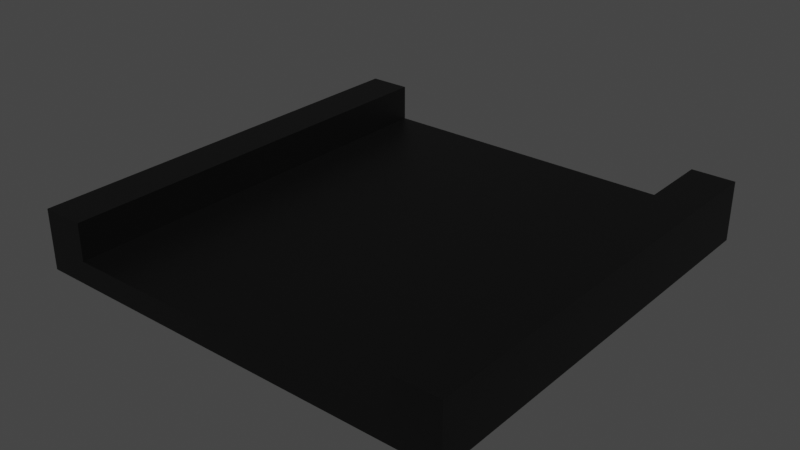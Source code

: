 # Source: straight.blend  (saved by Blender 2.81.16; exported with 4.5.12 LTS)
import bpy
from mathutils import Matrix  # noqa: F401  (used for matrix-valued properties, if any)

bpy.ops.wm.read_factory_settings(use_empty=True)
scene = bpy.context.scene
scene.name = 'Scene'

# ---- collections
col_collection = bpy.data.collections.new('Collection'); scene.collection.children.link(col_collection)

# ---- materials (node trees are filled in below, after node groups)
mat_material_001 = bpy.data.materials.new('Material.001')
mat_material_001.use_transparent_shadow = False

# ---- material node trees
mat_material_001.use_nodes = True; mat_material_001.node_tree.nodes.clear()
_N = mat_material_001.node_tree.nodes; _L = mat_material_001.node_tree.links
n0 = _N.new('ShaderNodeOutputMaterial'); n0.name = 'Material Output'; n0.location = (300, 300)
n1 = _N.new('ShaderNodeBsdfPrincipled'); n1.name = 'Principled BSDF'; n1.location = (10, 300)
n1.distribution = 'GGX'
n1.subsurface_method = 'BURLEY'
n1.inputs[0].default_value = (0.0, 0.0, 0.0, 1.0)
n1.inputs[3].default_value = 1.45
n1.inputs[27].default_value = (0.0, 0.0, 0.0, 1.0)
n1.inputs[28].default_value = 1.0
_L.new(n1.outputs[0], n0.inputs[0])
n0.is_active_output = True

# ---- world
world_world = bpy.data.worlds.new('World'); scene.world = world_world
world_world.use_nodes = True; world_world.node_tree.nodes.clear()
_N = world_world.node_tree.nodes; _L = world_world.node_tree.links
n0 = _N.new('ShaderNodeOutputWorld'); n0.name = 'World Output'; n0.location = (300, 300)
n1 = _N.new('ShaderNodeBackground'); n1.name = 'Background'; n1.location = (10, 300)
n1.inputs[0].default_value = (0.05088, 0.05088, 0.05088, 1.0)
_L.new(n1.outputs[0], n0.inputs[0])
n0.is_active_output = True
world_world.color = (0.05088, 0.05088, 0.05088)
world_world.use_sun_shadow = False
world_world.sun_shadow_jitter_overblur = 0.0

# ---- meshes
me_cube_001 = bpy.data.meshes.new('Cube.001')
me_cube_001.from_pydata([(-1.0, -1.0, 0.076), (-1.0, -1.0, 0.1819), (-1.0, 1.0, 0.076), (-1.0, 1.0, 0.1819), (1.0, -1.0, 0.076), (1.0, -1.0, 0.1819), (1.0, 1.0, 0.076), (1.0, 1.0, 0.1819), (-1.0, -0.8, 0.1819), (-1.0, -0.6, 0.1819), (-1.0, -0.4, 0.1819), (-1.0, -0.2, 0.1819), (-1.0, 0.0, 0.1819), (-1.0, 0.2, 0.1819), (-1.0, 0.4, 0.1819), (-1.0, 0.6, 0.1819), (-1.0, 0.8, 0.1819), (-0.8, 1.0, 0.1819), (-0.6, 1.0, 0.1819), (-0.4, 1.0, 0.1819), (-0.2, 1.0, 0.1819), (0.0, 1.0, 0.1819), (0.2, 1.0, 0.1819), (0.4, 1.0, 0.1819), (0.6, 1.0, 0.1819), (0.8, 1.0, 0.1819), (1.0, 0.8, 0.1819), (1.0, 0.6, 0.1819), (1.0, 0.4, 0.1819), (1.0, 0.2, 0.1819), (1.0, 0.0, 0.1819), (1.0, -0.2, 0.1819), (1.0, -0.4, 0.1819), (1.0, -0.6, 0.1819), (1.0, -0.8, 0.1819), (0.8, -1.0, 0.1819), (0.6, -1.0, 0.1819), (0.4, -1.0, 0.1819), (0.2, -1.0, 0.1819), (0.0, -1.0, 0.1819), (-0.2, -1.0, 0.1819), (-0.4, -1.0, 0.1819), (-0.6, -1.0, 0.1819), (-0.8, -1.0, 0.1819), (0.8, 0.8, 0.1819), (0.8, 0.6, 0.1819), (0.8, 0.4, 0.1819), (0.8, 0.2, 0.1819), (0.8, 0.0, 0.1819), (0.8, -0.2, 0.1819), (0.8, -0.4, 0.1819), (0.8, -0.6, 0.1819), (0.8, -0.8, 0.1819), (0.6, 0.8, 0.1819), (0.6, 0.6, 0.1819), (0.6, 0.4, 0.1819), (0.6, 0.2, 0.1819), (0.6, 0.0, 0.1819), (0.6, -0.2, 0.1819), (0.6, -0.4, 0.1819), (0.6, -0.6, 0.1819), (0.6, -0.8, 0.1819), (0.4, 0.8, 0.1819), (0.4, 0.6, 0.1819), (0.4, 0.4, 0.1819), (0.4, 0.2, 0.1819), (0.4, 0.0, 0.1819), (0.4, -0.2, 0.1819), (0.4, -0.4, 0.1819), (0.4, -0.6, 0.1819), (0.4, -0.8, 0.1819), (0.2, 0.8, 0.1819), (0.2, 0.6, 0.1819), (0.2, 0.4, 0.1819), (0.2, 0.2, 0.1819), (0.2, 0.0, 0.1819), (0.2, -0.2, 0.1819), (0.2, -0.4, 0.1819), (0.2, -0.6, 0.1819), (0.2, -0.8, 0.1819), (0.0, 0.8, 0.1819), (0.0, 0.6, 0.1819), (0.0, 0.4, 0.1819), (0.0, 0.2, 0.1819), (0.0, 0.0, 0.1819), (0.0, -0.2, 0.1819), (0.0, -0.4, 0.1819), (0.0, -0.6, 0.1819), (0.0, -0.8, 0.1819), (-0.2, 0.8, 0.1819), (-0.2, 0.6, 0.1819), (-0.2, 0.4, 0.1819), (-0.2, 0.2, 0.1819), (-0.2, 0.0, 0.1819), (-0.2, -0.2, 0.1819), (-0.2, -0.4, 0.1819), (-0.2, -0.6, 0.1819), (-0.2, -0.8, 0.1819), (-0.4, 0.8, 0.1819), (-0.4, 0.6, 0.1819), (-0.4, 0.4, 0.1819), (-0.4, 0.2, 0.1819), (-0.4, 0.0, 0.1819), (-0.4, -0.2, 0.1819), (-0.4, -0.4, 0.1819), (-0.4, -0.6, 0.1819), (-0.4, -0.8, 0.1819), (-0.6, 0.8, 0.1819), (-0.6, 0.6, 0.1819), (-0.6, 0.4, 0.1819), (-0.6, 0.2, 0.1819), (-0.6, 0.0, 0.1819), (-0.6, -0.2, 0.1819), (-0.6, -0.4, 0.1819), (-0.6, -0.6, 0.1819), (-0.6, -0.8, 0.1819), (-0.8, 0.8, 0.1819), (-0.8, 0.6, 0.1819), (-0.8, 0.4, 0.1819), (-0.8, 0.2, 0.1819), (-0.8, 0.0, 0.1819), (-0.8, -0.2, 0.1819), (-0.8, -0.4, 0.1819), (-0.8, -0.6, 0.1819), (-0.8, -0.8, 0.1819), (-1.0, 0.8, 0.3533), (-1.0, 1.0, 0.3533), (0.8, 1.0, 0.3533), (1.0, 1.0, 0.3533), (1.0, -0.8, 0.3533), (1.0, -1.0, 0.3533), (-0.8, -1.0, 0.3533), (-1.0, -1.0, 0.3533), (-1.0, -0.8, 0.3533), (-1.0, -0.6, 0.3533), (-1.0, -0.4, 0.3533), (-1.0, -0.2, 0.3533), (-1.0, 0.0, 0.3533), (-1.0, 0.2, 0.3533), (-1.0, 0.4, 0.3533), (-1.0, 0.6, 0.3533), (-0.8, 1.0, 0.3533), (1.0, 0.8, 0.3533), (1.0, 0.6, 0.3533), (1.0, 0.4, 0.3533), (1.0, 0.2, 0.3533), (1.0, 0.0, 0.3533), (1.0, -0.2, 0.3533), (1.0, -0.4, 0.3533), (1.0, -0.6, 0.3533), (0.8, -1.0, 0.3533), (0.8, -0.8, 0.3533), (0.8, 0.8, 0.3533), (0.8, 0.6, 0.3533), (0.8, 0.4, 0.3533), (0.8, 0.2, 0.3533), (0.8, 0.0, 0.3533), (0.8, -0.2, 0.3533), (0.8, -0.4, 0.3533), (0.8, -0.6, 0.3533), (-0.8, -0.8, 0.3533), (-0.8, 0.8, 0.3533), (-0.8, 0.6, 0.3533), (-0.8, 0.4, 0.3533), (-0.8, 0.2, 0.3533), (-0.8, 0.0, 0.3533), (-0.8, -0.2, 0.3533), (-0.8, -0.4, 0.3533), (-0.8, -0.6, 0.3533)], [], [(0, 1, 8, 9, 10, 11, 12, 13, 14, 15, 16, 3, 2), (2, 3, 17, 18, 19, 20, 21, 22, 23, 24, 25, 7, 6), (6, 7, 26, 27, 28, 29, 30, 31, 32, 33, 34, 5, 4), (4, 5, 35, 36, 37, 38, 39, 40, 41, 42, 43, 1, 0), (2, 6, 4, 0), (11, 10, 135, 136), (49, 50, 158, 157), (52, 61, 36, 35), (61, 70, 37, 36), (70, 79, 38, 37), (79, 88, 39, 38), (88, 97, 40, 39), (97, 106, 41, 40), (106, 115, 42, 41), (115, 124, 43, 42), (122, 121, 166, 167), (10, 9, 134, 135), (48, 49, 157, 156), (121, 120, 165, 166), (9, 8, 133, 134), (47, 48, 156, 155), (120, 119, 164, 165), (35, 5, 130, 150), (8, 1, 132, 133), (25, 24, 53, 44), (44, 53, 54, 45), (45, 54, 55, 46), (46, 55, 56, 47), (47, 56, 57, 48), (48, 57, 58, 49), (49, 58, 59, 50), (50, 59, 60, 51), (51, 60, 61, 52), (24, 23, 62, 53), (53, 62, 63, 54), (54, 63, 64, 55), (55, 64, 65, 56), (56, 65, 66, 57), (57, 66, 67, 58), (58, 67, 68, 59), (59, 68, 69, 60), (60, 69, 70, 61), (23, 22, 71, 62), (62, 71, 72, 63), (63, 72, 73, 64), (64, 73, 74, 65), (65, 74, 75, 66), (66, 75, 76, 67), (67, 76, 77, 68), (68, 77, 78, 69), (69, 78, 79, 70), (22, 21, 80, 71), (71, 80, 81, 72), (72, 81, 82, 73), (73, 82, 83, 74), (74, 83, 84, 75), (75, 84, 85, 76), (76, 85, 86, 77), (77, 86, 87, 78), (78, 87, 88, 79), (21, 20, 89, 80), (80, 89, 90, 81), (81, 90, 91, 82), (82, 91, 92, 83), (83, 92, 93, 84), (84, 93, 94, 85), (85, 94, 95, 86), (86, 95, 96, 87), (87, 96, 97, 88), (20, 19, 98, 89), (89, 98, 99, 90), (90, 99, 100, 91), (91, 100, 101, 92), (92, 101, 102, 93), (93, 102, 103, 94), (94, 103, 104, 95), (95, 104, 105, 96), (96, 105, 106, 97), (19, 18, 107, 98), (98, 107, 108, 99), (99, 108, 109, 100), (100, 109, 110, 101), (101, 110, 111, 102), (102, 111, 112, 103), (103, 112, 113, 104), (104, 113, 114, 105), (105, 114, 115, 106), (18, 17, 116, 107), (107, 116, 117, 108), (108, 117, 118, 109), (109, 118, 119, 110), (110, 119, 120, 111), (111, 120, 121, 112), (112, 121, 122, 113), (113, 122, 123, 114), (114, 123, 124, 115), (46, 47, 155, 154), (119, 118, 163, 164), (34, 33, 149, 129), (1, 43, 131, 132), (45, 46, 154, 153), (118, 117, 162, 163), (33, 32, 148, 149), (44, 45, 153, 152), (117, 116, 161, 162), (160, 133, 132, 131), (129, 151, 150, 130), (128, 127, 152, 142), (142, 152, 153, 143), (143, 153, 154, 144), (144, 154, 155, 145), (145, 155, 156, 146), (146, 156, 157, 147), (147, 157, 158, 148), (148, 158, 159, 149), (149, 159, 151, 129), (141, 126, 125, 161), (161, 125, 140, 162), (162, 140, 139, 163), (163, 139, 138, 164), (164, 138, 137, 165), (165, 137, 136, 166), (166, 136, 135, 167), (167, 135, 134, 168), (168, 134, 133, 160), (123, 122, 167, 168), (3, 16, 125, 126), (50, 51, 159, 158), (12, 11, 136, 137), (124, 123, 168, 160), (26, 7, 128, 142), (51, 52, 151, 159), (13, 12, 137, 138), (27, 26, 142, 143), (14, 13, 138, 139), (7, 25, 127, 128), (28, 27, 143, 144), (15, 14, 139, 140), (29, 28, 144, 145), (16, 15, 140, 125), (30, 29, 145, 146), (43, 124, 160, 131), (17, 3, 126, 141), (52, 35, 150, 151), (5, 34, 129, 130), (31, 30, 146, 147), (116, 17, 141, 161), (25, 44, 152, 127), (32, 31, 147, 148)])
_uv = me_cube_001.uv_layers.new(name='UVMap')
_uv.uv.foreach_set('vector', [0.375, 0.0, 0.625, 0.0, 0.625, 0.025, 0.625, 0.05, 0.625, 0.075, 0.625, 0.1, 0.625, 0.125, 0.625, 0.15, 0.625, 0.175, 0.625, 0.2, 0.625, 0.225, 0.625, 0.25, 0.375, 0.25, 0.375, 0.25, 0.625, 0.25, 0.625, 0.275, 0.625, 0.3, 0.625, 0.325, 0.625, 0.35, 0.625, 0.375, 0.625, 0.4, 0.625, 0.425, 0.625, 0.45, 0.625, 0.475, 0.625, 0.5, 0.375, 0.5, 0.375, 0.5, 0.625, 0.5, 0.625, 0.525, 0.625, 0.55, 0.625, 0.575, 0.625, 0.6, 0.625, 0.625, 0.625, 0.65, 0.625, 0.675, 0.625, 0.7, 0.625, 0.725, 0.625, 0.75, 0.375, 0.75, 0.375, 0.75, 0.625, 0.75, 0.625, 0.775, 0.625, 0.8, 0.625, 0.825, 0.625, 0.85, 0.625, 0.875, 0.625, 0.9, 0.625, 0.925, 0.625, 0.95, 0.625, 0.975, 0.625, 1.0, 0.375, 1.0, 0.125, 0.5, 0.375, 0.5, 0.375, 0.75, 0.125, 0.75, 0.625, 0.1, 0.625, 0.075, 0.625, 0.075, 0.625, 0.1, 0.65, 0.65, 0.65, 0.675, 0.65, 0.675, 0.65, 0.65, 0.65, 0.725, 0.675, 0.725, 0.675, 0.75, 0.65, 0.75, 0.675, 0.725, 0.7, 0.725, 0.7, 0.75, 0.675, 0.75, 0.7, 0.725, 0.725, 0.725, 0.725, 0.75, 0.7, 0.75, 0.725, 0.725, 0.75, 0.725, 0.75, 0.75, 0.725, 0.75, 0.75, 0.725, 0.775, 0.725, 0.775, 0.75, 0.75, 0.75, 0.775, 0.725, 0.8, 0.725, 0.8, 0.75, 0.775, 0.75, 0.8, 0.725, 0.825, 0.725, 0.825, 0.75, 0.8, 0.75, 0.825, 0.725, 0.85, 0.725, 0.85, 0.75, 0.825, 0.75, 0.85, 0.675, 0.85, 0.65, 0.85, 0.65, 0.85, 0.675, 0.625, 0.075, 0.625, 0.05, 0.625, 0.05, 0.625, 0.075, 0.65, 0.625, 0.65, 0.65, 0.65, 0.65, 0.65, 0.625, 0.85, 0.65, 0.85, 0.625, 0.85, 0.625, 0.85, 0.65, 0.625, 0.05, 0.625, 0.025, 0.625, 0.025, 0.625, 0.05, 0.65, 0.6, 0.65, 0.625, 0.65, 0.625, 0.65, 0.6, 0.85, 0.625, 0.85, 0.6, 0.85, 0.6, 0.85, 0.625, 0.625, 0.775, 0.625, 0.75, 0.625, 0.75, 0.625, 0.775, 0.625, 0.025, 0.625, 0.0, 0.625, 0.0, 0.625, 0.025, 0.65, 0.5, 0.675, 0.5, 0.675, 0.525, 0.65, 0.525, 0.65, 0.525, 0.675, 0.525, 0.675, 0.55, 0.65, 0.55, 0.65, 0.55, 0.675, 0.55, 0.675, 0.575, 0.65, 0.575, 0.65, 0.575, 0.675, 0.575, 0.675, 0.6, 0.65, 0.6, 0.65, 0.6, 0.675, 0.6, 0.675, 0.625, 0.65, 0.625, 0.65, 0.625, 0.675, 0.625, 0.675, 0.65, 0.65, 0.65, 0.65, 0.65, 0.675, 0.65, 0.675, 0.675, 0.65, 0.675, 0.65, 0.675, 0.675, 0.675, 0.675, 0.7, 0.65, 0.7, 0.65, 0.7, 0.675, 0.7, 0.675, 0.725, 0.65, 0.725, 0.675, 0.5, 0.7, 0.5, 0.7, 0.525, 0.675, 0.525, 0.675, 0.525, 0.7, 0.525, 0.7, 0.55, 0.675, 0.55, 0.675, 0.55, 0.7, 0.55, 0.7, 0.575, 0.675, 0.575, 0.675, 0.575, 0.7, 0.575, 0.7, 0.6, 0.675, 0.6, 0.675, 0.6, 0.7, 0.6, 0.7, 0.625, 0.675, 0.625, 0.675, 0.625, 0.7, 0.625, 0.7, 0.65, 0.675, 0.65, 0.675, 0.65, 0.7, 0.65, 0.7, 0.675, 0.675, 0.675, 0.675, 0.675, 0.7, 0.675, 0.7, 0.7, 0.675, 0.7, 0.675, 0.7, 0.7, 0.7, 0.7, 0.725, 0.675, 0.725, 0.7, 0.5, 0.725, 0.5, 0.725, 0.525, 0.7, 0.525, 0.7, 0.525, 0.725, 0.525, 0.725, 0.55, 0.7, 0.55, 0.7, 0.55, 0.725, 0.55, 0.725, 0.575, 0.7, 0.575, 0.7, 0.575, 0.725, 0.575, 0.725, 0.6, 0.7, 0.6, 0.7, 0.6, 0.725, 0.6, 0.725, 0.625, 0.7, 0.625, 0.7, 0.625, 0.725, 0.625, 0.725, 0.65, 0.7, 0.65, 0.7, 0.65, 0.725, 0.65, 0.725, 0.675, 0.7, 0.675, 0.7, 0.675, 0.725, 0.675, 0.725, 0.7, 0.7, 0.7, 0.7, 0.7, 0.725, 0.7, 0.725, 0.725, 0.7, 0.725, 0.725, 0.5, 0.75, 0.5, 0.75, 0.525, 0.725, 0.525, 0.725, 0.525, 0.75, 0.525, 0.75, 0.55, 0.725, 0.55, 0.725, 0.55, 0.75, 0.55, 0.75, 0.575, 0.725, 0.575, 0.725, 0.575, 0.75, 0.575, 0.75, 0.6, 0.725, 0.6, 0.725, 0.6, 0.75, 0.6, 0.75, 0.625, 0.725, 0.625, 0.725, 0.625, 0.75, 0.625, 0.75, 0.65, 0.725, 0.65, 0.725, 0.65, 0.75, 0.65, 0.75, 0.675, 0.725, 0.675, 0.725, 0.675, 0.75, 0.675, 0.75, 0.7, 0.725, 0.7, 0.725, 0.7, 0.75, 0.7, 0.75, 0.725, 0.725, 0.725, 0.75, 0.5, 0.775, 0.5, 0.775, 0.525, 0.75, 0.525, 0.75, 0.525, 0.775, 0.525, 0.775, 0.55, 0.75, 0.55, 0.75, 0.55, 0.775, 0.55, 0.775, 0.575, 0.75, 0.575, 0.75, 0.575, 0.775, 0.575, 0.775, 0.6, 0.75, 0.6, 0.75, 0.6, 0.775, 0.6, 0.775, 0.625, 0.75, 0.625, 0.75, 0.625, 0.775, 0.625, 0.775, 0.65, 0.75, 0.65, 0.75, 0.65, 0.775, 0.65, 0.775, 0.675, 0.75, 0.675, 0.75, 0.675, 0.775, 0.675, 0.775, 0.7, 0.75, 0.7, 0.75, 0.7, 0.775, 0.7, 0.775, 0.725, 0.75, 0.725, 0.775, 0.5, 0.8, 0.5, 0.8, 0.525, 0.775, 0.525, 0.775, 0.525, 0.8, 0.525, 0.8, 0.55, 0.775, 0.55, 0.775, 0.55, 0.8, 0.55, 0.8, 0.575, 0.775, 0.575, 0.775, 0.575, 0.8, 0.575, 0.8, 0.6, 0.775, 0.6, 0.775, 0.6, 0.8, 0.6, 0.8, 0.625, 0.775, 0.625, 0.775, 0.625, 0.8, 0.625, 0.8, 0.65, 0.775, 0.65, 0.775, 0.65, 0.8, 0.65, 0.8, 0.675, 0.775, 0.675, 0.775, 0.675, 0.8, 0.675, 0.8, 0.7, 0.775, 0.7, 0.775, 0.7, 0.8, 0.7, 0.8, 0.725, 0.775, 0.725, 0.8, 0.5, 0.825, 0.5, 0.825, 0.525, 0.8, 0.525, 0.8, 0.525, 0.825, 0.525, 0.825, 0.55, 0.8, 0.55, 0.8, 0.55, 0.825, 0.55, 0.825, 0.575, 0.8, 0.575, 0.8, 0.575, 0.825, 0.575, 0.825, 0.6, 0.8, 0.6, 0.8, 0.6, 0.825, 0.6, 0.825, 0.625, 0.8, 0.625, 0.8, 0.625, 0.825, 0.625, 0.825, 0.65, 0.8, 0.65, 0.8, 0.65, 0.825, 0.65, 0.825, 0.675, 0.8, 0.675, 0.8, 0.675, 0.825, 0.675, 0.825, 0.7, 0.8, 0.7, 0.8, 0.7, 0.825, 0.7, 0.825, 0.725, 0.8, 0.725, 0.825, 0.5, 0.85, 0.5, 0.85, 0.525, 0.825, 0.525, 0.825, 0.525, 0.85, 0.525, 0.85, 0.55, 0.825, 0.55, 0.825, 0.55, 0.85, 0.55, 0.85, 0.575, 0.825, 0.575, 0.825, 0.575, 0.85, 0.575, 0.85, 0.6, 0.825, 0.6, 0.825, 0.6, 0.85, 0.6, 0.85, 0.625, 0.825, 0.625, 0.825, 0.625, 0.85, 0.625, 0.85, 0.65, 0.825, 0.65, 0.825, 0.65, 0.85, 0.65, 0.85, 0.675, 0.825, 0.675, 0.825, 0.675, 0.85, 0.675, 0.85, 0.7, 0.825, 0.7, 0.825, 0.7, 0.85, 0.7, 0.85, 0.725, 0.825, 0.725, 0.65, 0.575, 0.65, 0.6, 0.65, 0.6, 0.65, 0.575, 0.85, 0.6, 0.85, 0.575, 0.85, 0.575, 0.85, 0.6, 0.625, 0.725, 0.625, 0.7, 0.625, 0.7, 0.625, 0.725, 0.625, 1.0, 0.625, 0.975, 0.625, 0.975, 0.625, 1.0, 0.65, 0.55, 0.65, 0.575, 0.65, 0.575, 0.65, 0.55, 0.85, 0.575, 0.85, 0.55, 0.85, 0.55, 0.85, 0.575, 0.625, 0.7, 0.625, 0.675, 0.625, 0.675, 0.625, 0.7, 0.65, 0.525, 0.65, 0.55, 0.65, 0.55, 0.65, 0.525, 0.85, 0.55, 0.85, 0.525, 0.85, 0.525, 0.85, 0.55, 0.85, 0.725, 0.875, 0.725, 0.875, 0.75, 0.85, 0.75, 0.625, 0.725, 0.65, 0.725, 0.65, 0.75, 0.625, 0.75, 0.625, 0.5, 0.65, 0.5, 0.65, 0.525, 0.625, 0.525, 0.625, 0.525, 0.65, 0.525, 0.65, 0.55, 0.625, 0.55, 0.625, 0.55, 0.65, 0.55, 0.65, 0.575, 0.625, 0.575, 0.625, 0.575, 0.65, 0.575, 0.65, 0.6, 0.625, 0.6, 0.625, 0.6, 0.65, 0.6, 0.65, 0.625, 0.625, 0.625, 0.625, 0.625, 0.65, 0.625, 0.65, 0.65, 0.625, 0.65, 0.625, 0.65, 0.65, 0.65, 0.65, 0.675, 0.625, 0.675, 0.625, 0.675, 0.65, 0.675, 0.65, 0.7, 0.625, 0.7, 0.625, 0.7, 0.65, 0.7, 0.65, 0.725, 0.625, 0.725, 0.85, 0.5, 0.875, 0.5, 0.875, 0.525, 0.85, 0.525, 0.85, 0.525, 0.875, 0.525, 0.875, 0.55, 0.85, 0.55, 0.85, 0.55, 0.875, 0.55, 0.875, 0.575, 0.85, 0.575, 0.85, 0.575, 0.875, 0.575, 0.875, 0.6, 0.85, 0.6, 0.85, 0.6, 0.875, 0.6, 0.875, 0.625, 0.85, 0.625, 0.85, 0.625, 0.875, 0.625, 0.875, 0.65, 0.85, 0.65, 0.85, 0.65, 0.875, 0.65, 0.875, 0.675, 0.85, 0.675, 0.85, 0.675, 0.875, 0.675, 0.875, 0.7, 0.85, 0.7, 0.85, 0.7, 0.875, 0.7, 0.875, 0.725, 0.85, 0.725, 0.85, 0.7, 0.85, 0.675, 0.85, 0.675, 0.85, 0.7, 0.625, 0.25, 0.625, 0.225, 0.625, 0.225, 0.625, 0.25, 0.65, 0.675, 0.65, 0.7, 0.65, 0.7, 0.65, 0.675, 0.625, 0.125, 0.625, 0.1, 0.625, 0.1, 0.625, 0.125, 0.85, 0.725, 0.85, 0.7, 0.85, 0.7, 0.85, 0.725, 0.625, 0.525, 0.625, 0.5, 0.625, 0.5, 0.625, 0.525, 0.65, 0.7, 0.65, 0.725, 0.65, 0.725, 0.65, 0.7, 0.625, 0.15, 0.625, 0.125, 0.625, 0.125, 0.625, 0.15, 0.625, 0.55, 0.625, 0.525, 0.625, 0.525, 0.625, 0.55, 0.625, 0.175, 0.625, 0.15, 0.625, 0.15, 0.625, 0.175, 0.625, 0.5, 0.625, 0.475, 0.625, 0.475, 0.625, 0.5, 0.625, 0.575, 0.625, 0.55, 0.625, 0.55, 0.625, 0.575, 0.625, 0.2, 0.625, 0.175, 0.625, 0.175, 0.625, 0.2, 0.625, 0.6, 0.625, 0.575, 0.625, 0.575, 0.625, 0.6, 0.625, 0.225, 0.625, 0.2, 0.625, 0.2, 0.625, 0.225, 0.625, 0.625, 0.625, 0.6, 0.625, 0.6, 0.625, 0.625, 0.85, 0.75, 0.85, 0.725, 0.85, 0.725, 0.85, 0.75, 0.625, 0.275, 0.625, 0.25, 0.625, 0.25, 0.625, 0.275, 0.65, 0.725, 0.65, 0.75, 0.65, 0.75, 0.65, 0.725, 0.625, 0.75, 0.625, 0.725, 0.625, 0.725, 0.625, 0.75, 0.625, 0.65, 0.625, 0.625, 0.625, 0.625, 0.625, 0.65, 0.85, 0.525, 0.85, 0.5, 0.85, 0.5, 0.85, 0.525, 0.65, 0.5, 0.65, 0.525, 0.65, 0.525, 0.65, 0.5, 0.625, 0.675, 0.625, 0.65, 0.625, 0.65, 0.625, 0.675])
me_cube_001.materials.append(mat_material_001)
me_cube_001.use_remesh_fix_poles = True
me_cube_001.use_remesh_preserve_attributes = False
me_cube_001.use_mirror_vertex_groups = False
me_cube_001.update()

# ---- objects
ob_cube = bpy.data.objects.new('Cube', me_cube_001)

# ---- transforms, parenting, visibility, modifiers, constraints
ob_cube.location = (0.0, 0.0, 0.0)
ob_cube.lineart.crease_threshold = 0.0

# ---- collection membership
col_collection.objects.link(ob_cube)

# ---- scene / render settings (as saved in the file)
scene.frame_start = 1; scene.frame_end = 250; scene.frame_set(1)
scene.render.engine = 'BLENDER_EEVEE_NEXT'
scene.cycles.use_denoising = False
scene.cycles.samples = 128
scene.cycles.sampling_pattern = 'TABULATED_SOBOL'
scene.cycles.use_adaptive_sampling = False
scene.cycles.use_light_tree = False
scene.view_settings.view_transform = 'Filmic'
bpy.context.view_layer.update()

# ---- added for rendering (the .blend has no active camera and no usable light): camera, sun
cam_auto = bpy.data.cameras.new('AutoCamera')
cam_auto.lens = 50.0
cam_auto.sensor_width = 36.0
cam_auto.clip_end = 1000.0
ob_auto_camera = bpy.data.objects.new('AutoCamera', cam_auto)
scene.collection.objects.link(ob_auto_camera)
ob_auto_camera.location = (2.62948, -3.15537, 2.31823)
ob_auto_camera.rotation_euler = (1.09748, -7.21219e-08, 0.694738)
scene.camera = ob_auto_camera
light_auto_sun = bpy.data.lights.new('AutoSun', 'SUN')
light_auto_sun.energy = 3.0
light_auto_sun.angle = 0.0523599
ob_auto_sun = bpy.data.objects.new('AutoSun', light_auto_sun)
scene.collection.objects.link(ob_auto_sun)
ob_auto_sun.rotation_euler = (0.872665, 0.174533, 0.523599)
bpy.context.view_layer.update()
